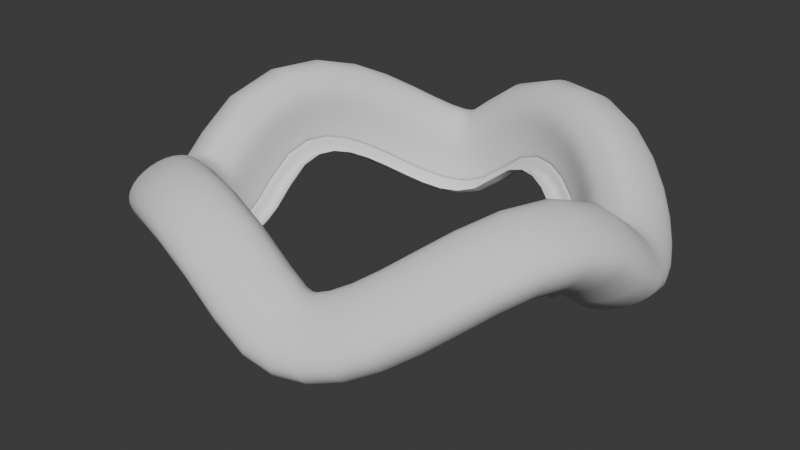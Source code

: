 # Source: edit_bezier.blend  (saved by Blender 4.5.91; exported with 4.5.12 LTS)
import bpy
from mathutils import Matrix  # noqa: F401  (used for matrix-valued properties, if any)

bpy.ops.wm.read_factory_settings(use_empty=True)
scene = bpy.context.scene
scene.name = 'Scene'

# ---- collections
col_collection = bpy.data.collections.new('Collection'); scene.collection.children.link(col_collection)

# ---- world
world_world = bpy.data.worlds.new('World'); scene.world = world_world
world_world.use_nodes = True; world_world.node_tree.nodes.clear()
_N = world_world.node_tree.nodes; _L = world_world.node_tree.links
n0 = _N.new('ShaderNodeOutputWorld'); n0.name = 'World Output'; n0.location = (200, 100)
n1 = _N.new('ShaderNodeBackground'); n1.name = 'Background'; n1.location = (-200, 100)
n1.inputs[0].default_value = (0.05088, 0.05088, 0.05088, 1.0)
_L.new(n1.outputs[0], n0.inputs[0])
n0.is_active_output = True
world_world.color = (0.05088, 0.05088, 0.05088)
world_world.sun_shadow_jitter_overblur = 0.0

# ---- curves / text
cu_b_ziercircle = bpy.data.curves.new('BézierCircle', 'CURVE')
cu_b_ziercircle.dimensions = '3D'
_sp = cu_b_ziercircle.splines.new('BEZIER'); _sp.bezier_points.add(3)
_sp.bezier_points.foreach_set('co', [-5.23, 0.0, 0.0, 0.0, 5.23, 0.0, 5.23, 0.0, 0.0, 0.0, -5.23, 0.0])
_sp.bezier_points.foreach_set('handle_left', [-5.23, -2.888, -2.887, -2.888, 5.23, -2.887, 5.23, 2.888, -2.887, 2.888, -5.23, -2.887])
_sp.bezier_points.foreach_set('handle_right', [-5.23, 2.888, 2.887, 2.888, 5.23, 2.887, 5.23, -2.888, 2.887, -2.888, -5.23, 2.887])
for _p, _l, _r in zip(_sp.bezier_points, ['ALIGNED', 'ALIGNED', 'ALIGNED', 'ALIGNED'], ['ALIGNED', 'ALIGNED', 'ALIGNED', 'ALIGNED']): _p.handle_left_type = _l; _p.handle_right_type = _r
_sp.order_u = 0
_sp.order_v = 0
_sp.use_cyclic_u = True
cu_b_ziercircle.use_path = True
cu_b_ziercircle.bevel_mode = 'OBJECT'
cu_b_ziercircle.fill_mode = 'FULL'
cu_b_ziercurve_001 = bpy.data.curves.new('BézierCurve.001', 'CURVE')
cu_b_ziercurve_001.dimensions = '3D'
_sp = cu_b_ziercurve_001.splines.new('BEZIER'); _sp.bezier_points.add(5)
_sp.bezier_points.foreach_set('co', [-0.1615, -0.08868, -0.6804, 0.2877, 0.6756, -1.287, -0.3848, 1.957, -1.438, -1.926, 0.7374, 0.34, 0.1471, -0.03094, 1.904, 1.0, 0.0, 0.0])
_sp.bezier_points.foreach_set('handle_left', [-0.8197, -0.3434, -0.7229, 0.4095, -0.01959, -1.329, 0.1803, 1.618, -1.694, -2.122, 1.344, 0.03502, -0.3529, -0.526, 1.974, 0.3016, -0.7075, 0.1082])
_sp.bezier_points.foreach_set('handle_right', [0.4968, 0.166, -0.6378, 0.1659, 1.371, -1.244, -0.95, 2.297, -1.183, -1.73, 0.1304, 0.645, 0.6471, 0.4642, 1.834, 1.698, 0.7075, -0.1082])
for _p, _l, _r in zip(_sp.bezier_points, ['ALIGNED', 'ALIGNED', 'ALIGNED', 'ALIGNED', 'ALIGNED', 'ALIGNED'], ['ALIGNED', 'ALIGNED', 'ALIGNED', 'ALIGNED', 'ALIGNED', 'ALIGNED']): _p.handle_left_type = _l; _p.handle_right_type = _r
_sp.order_u = 0
_sp.order_v = 0
cu_b_ziercurve_001.use_path = True
cu_b_ziercurve_001.fill_mode = 'FULL'

# ---- objects
ob_b_ziercircle = bpy.data.objects.new('BézierCircle', cu_b_ziercircle)
ob_b_ziercurve = bpy.data.objects.new('BézierCurve', cu_b_ziercurve_001)

# ---- transforms, parenting, visibility, modifiers, constraints
ob_b_ziercircle.location = (0.0, 0.0, 0.0)
ob_b_ziercurve.location = (0.0005465, 0.0001747, 0.003055)
ob_b_ziercurve.rotation_euler = (1.571, -0.0, 0.0)
cu_b_ziercircle.bevel_object = ob_b_ziercurve

# ---- collection membership
col_collection.objects.link(ob_b_ziercircle)
col_collection.objects.link(ob_b_ziercurve)

# ---- scene / render settings (as saved in the file)
scene.frame_start = 1; scene.frame_end = 250; scene.frame_set(57)
scene.render.engine = 'BLENDER_EEVEE_NEXT'
bpy.context.view_layer.update()

# ---- added for rendering (the .blend has no active camera and no usable light): camera, sun
cam_auto = bpy.data.cameras.new('AutoCamera')
cam_auto.lens = 50.0
cam_auto.sensor_width = 36.0
cam_auto.clip_end = 1000.0
ob_auto_camera = bpy.data.objects.new('AutoCamera', cam_auto)
scene.collection.objects.link(ob_auto_camera)
ob_auto_camera.location = (17.1777, -20.6133, 13.779)
ob_auto_camera.rotation_euler = (1.09748, -7.21219e-08, 0.694738)
scene.camera = ob_auto_camera
light_auto_sun = bpy.data.lights.new('AutoSun', 'SUN')
light_auto_sun.energy = 3.0
light_auto_sun.angle = 0.0523599
ob_auto_sun = bpy.data.objects.new('AutoSun', light_auto_sun)
scene.collection.objects.link(ob_auto_sun)
ob_auto_sun.rotation_euler = (0.872665, 0.174533, 0.523599)
bpy.context.view_layer.update()
